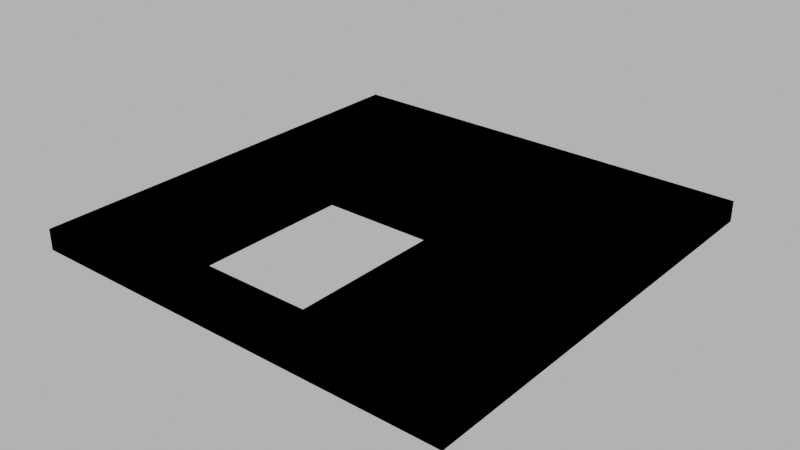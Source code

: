 # Source: floor_stairs_hole.blend  (saved by Blender 4.1.24; exported with 4.5.12 LTS)
import bpy
from mathutils import Matrix  # noqa: F401  (used for matrix-valued properties, if any)

bpy.ops.wm.read_factory_settings(use_empty=True)
scene = bpy.context.scene
scene.name = 'Scene'

# ---- images (referenced by path relative to the original .blend; pixels are not part of the script)
import os
ASSET_DIR = os.environ.get("B2B_ASSET_DIR", "")  # directory of the original .blend (textures are referenced by path, not embedded)
HERE = os.path.dirname(os.path.abspath(__file__))  # packed textures are extracted next to this script under _unpacked/

def load_image(name, relpath, width, height, colorspace="sRGB"):
    """Load a texture the original file referenced (path relative to the .blend, or extracted next to this script)."""
    p = next((c for c in (os.path.join(HERE, relpath), os.path.join(ASSET_DIR, relpath)) if relpath and os.path.exists(c)), "")
    if p:
        img = bpy.data.images.load(p, check_existing=True)
        img.name = name
    else:  # same state as the original file: an image datablock whose file is absent (Cycles renders it pink)
        img = bpy.data.images.new(name, width, height)
        img.source = "FILE"
        img.filepath = "//" + (relpath or name)
    img.colorspace_settings.name = colorspace
    return img
img_concrete043b_1k_jpg_color_jpg = load_image('Concrete043B_1K-JPG_Color.jpg', 'Concrete043B_1K-JPG_Color.jpg', 1024, 1024, 'sRGB')
img_concrete043b_1k_jpg_metalness_jpg = load_image('Concrete043B_1K-JPG_Metalness.jpg', 'Concrete043B_1K-JPG_Metalness.jpg', 1024, 1024, 'Non-Color')
img_concrete043b_1k_jpg_roughness_jpg = load_image('Concrete043B_1K-JPG_Roughness.jpg', 'Concrete043B_1K-JPG_Roughness.jpg', 1024, 1024, 'Non-Color')
img_concrete043b_1k_jpg_normalgl_jpg_001 = load_image('Concrete043B_1K-JPG_NormalGL.jpg.001', 'Concrete043B_1K-JPG_NormalGL.jpg', 1024, 1024, 'Non-Color')

# ---- materials (node trees are filled in below, after node groups)
mat_concrete = bpy.data.materials.new('Concrete')
mat_concrete.use_transparent_shadow = False

# ---- material node trees
mat_concrete.use_nodes = True; mat_concrete.node_tree.nodes.clear()
_N = mat_concrete.node_tree.nodes; _L = mat_concrete.node_tree.links
n0 = _N.new('NodeFrame'); n0.name = 'Frame'; n0.location = (-1270, 340)
n0.label = 'Mapping'
n0.width = 400
n1 = _N.new('NodeFrame'); n1.name = 'Frame.001'; n1.location = (-628, 540)
n1.label = 'Textures'
n1.width = 358
n2 = _N.new('ShaderNodeOutputMaterial'); n2.name = 'Material Output'; n2.location = (300, 300)
n3 = _N.new('ShaderNodeBsdfPrincipled'); n3.name = 'Principled BSDF'; n3.location = (10, 300)
n3.distribution = 'GGX'
n3.subsurface_method = 'RANDOM_WALK_SKIN'
n3.inputs[3].default_value = 1.45
n3.inputs[27].default_value = (0.0, 0.0, 0.0, 1.0)
n3.inputs[28].default_value = 1.0
n4 = _N.new('ShaderNodeTexImage'); n4.name = 'Image Texture'; n4.location = (88, -40)
n4.label = 'Base Color'
n4.image = img_concrete043b_1k_jpg_color_jpg
n5 = _N.new('ShaderNodeTexImage'); n5.name = 'Image Texture.001'; n5.location = (88, -320)
n5.label = 'Metallic'
n5.image = img_concrete043b_1k_jpg_metalness_jpg
n6 = _N.new('ShaderNodeTexImage'); n6.name = 'Image Texture.002'; n6.location = (88, -600)
n6.label = 'Roughness'
n6.image = img_concrete043b_1k_jpg_roughness_jpg
n7 = _N.new('ShaderNodeTexImage'); n7.name = 'Image Texture.003'; n7.location = (88, -880)
n7.label = 'Normal'
n7.image = img_concrete043b_1k_jpg_normalgl_jpg_001
n8 = _N.new('ShaderNodeNormalMap'); n8.name = 'Normal Map'; n8.location = (-240, -340)
n9 = _N.new('ShaderNodeMapping'); n9.name = 'Mapping'; n9.location = (230, -40)
n10 = _N.new('NodeReroute'); n10.name = 'Reroute'; n10.location = (38, -596)
n10.width = 16
n10.socket_idname = 'NodeSocketVector'
n11 = _N.new('ShaderNodeTexCoord'); n11.name = 'Texture Coordinate'; n11.location = (30, -40)
n12 = _N.new('ShaderNodeValue'); n12.name = 'Value'; n12.location = (45, -324)
n12.outputs[0].default_value = 5.0
n4.parent = n1
n5.parent = n1
n6.parent = n1
n7.parent = n1
n9.parent = n0
n10.parent = n1
n11.parent = n0
n12.parent = n0
_L.new(n3.outputs[0], n2.inputs[0])
_L.new(n4.outputs[0], n3.inputs[0])
_L.new(n5.outputs[0], n3.inputs[1])
_L.new(n6.outputs[0], n3.inputs[2])
_L.new(n7.outputs[0], n8.inputs[1])
_L.new(n8.outputs[0], n3.inputs[5])
_L.new(n10.outputs[0], n4.inputs[0])
_L.new(n10.outputs[0], n5.inputs[0])
_L.new(n10.outputs[0], n6.inputs[0])
_L.new(n10.outputs[0], n7.inputs[0])
_L.new(n9.outputs[0], n10.inputs[0])
_L.new(n11.outputs[2], n9.inputs[0])
_L.new(n12.outputs[0], n9.inputs[3])
n2.is_active_output = True

# ---- world
world_world = bpy.data.worlds.new('World'); scene.world = world_world
world_world.use_nodes = True; world_world.node_tree.nodes.clear()
_N = world_world.node_tree.nodes; _L = world_world.node_tree.links
n0 = _N.new('ShaderNodeOutputWorld'); n0.name = 'World Output'; n0.location = (300, 300)
n1 = _N.new('ShaderNodeBackground'); n1.name = 'Background'; n1.location = (10, 300)
n1.inputs[0].default_value = (0.05088, 0.05088, 0.05088, 1.0)
n1.inputs[1].default_value = 10.0
_L.new(n1.outputs[0], n0.inputs[0])
n0.is_active_output = True
world_world.color = (0.05088, 0.05088, 0.05088)
world_world.use_sun_shadow = False
world_world.sun_shadow_jitter_overblur = 0.0

# ---- meshes
me_cube_018 = bpy.data.meshes.new('Cube.018')
me_cube_018.from_pydata([(-5.0, -5.0, 0.0), (-5.0, -5.0, 0.3), (-5.0, 5.0, 0.0), (-5.0, 5.0, 0.3), (5.0, -5.0, 0.0), (5.0, -5.0, 0.3), (5.0, 5.0, 0.0), (5.0, 5.0, 0.3), (-5.2, -5.2, -0.1), (-5.2, -5.2, 0.4), (-5.2, -4.65, -0.1), (-5.2, -4.65, 0.4), (-4.65, -5.2, -0.1), (-4.65, -4.65, -0.1), (-4.65, -4.65, 0.4), (-5.2, 4.65, -0.1), (-5.2, 4.65, 0.4), (-5.2, 5.2, -0.1), (-5.2, 5.2, 0.4), (-4.65, 4.65, -0.1), (-4.65, 4.65, 0.4), (-4.65, 5.2, -0.1), (-4.65, 5.2, 0.4), (4.65, 4.65, -0.1), (4.65, 4.65, 0.4), (4.65, 5.2, -0.1), (4.65, 5.2, 0.4), (5.2, 4.65, -0.1), (5.2, 4.65, 0.4), (5.2, 5.2, -0.1), (5.2, 5.2, 0.4), (4.65, -5.2, -0.1), (4.65, -4.65, -0.1), (4.65, -4.65, 0.4), (5.2, -5.2, -0.1), (5.2, -5.2, 0.4), (5.2, -4.65, -0.1), (5.2, -4.65, 0.4), (-2.0, 0.0, 0.0), (1.0, 0.0, 0.0), (5.0, 0.0, 0.0), (5.0, 0.0, 0.3), (1.0, 5.0, 0.0), (1.0, 5.0, 0.3), (1.0, -5.0, 0.0), (1.0, -5.0, 0.3), (1.0, 0.0, 0.3), (-5.0, 0.0, 0.0), (-5.0, 0.0, 0.3), (-2.0, 0.0, 0.3), (-2.0, -4.0, 0.0), (-2.0, -4.0, 0.3), (5.0, -4.0, 0.3), (1.0, -4.0, 0.0), (5.0, -4.0, 0.0), (1.0, -4.0, 0.3), (-5.0, -4.0, 0.3), (-5.0, -4.0, 0.0), (-2.0, -5.0, 0.3), (-2.0, -5.0, 0.0), (4.65, -5.2, 0.4), (-4.65, -5.2, 0.4)], [], [(42, 43, 7, 6), (54, 52, 5, 4), (59, 58, 1, 0), (53, 54, 4, 44), (8, 9, 11, 10), (12, 13, 32, 31), (9, 8, 12, 61), (10, 13, 12, 8), (15, 16, 18, 17), (17, 18, 22, 21), (17, 21, 19, 15), (22, 18, 16, 20), (25, 26, 30, 29), (29, 30, 28, 27), (25, 29, 27, 23), (30, 26, 24, 28), (36, 37, 35, 34), (32, 36, 34, 31), (32, 13, 14, 33), (13, 10, 15, 19), (11, 16, 15, 10), (22, 20, 24, 26), (21, 22, 26, 25), (19, 21, 25, 23), (23, 27, 36, 32), (27, 28, 37, 36), (28, 24, 33, 37), (33, 24, 23, 32), (24, 20, 19, 23), (13, 19, 20, 14), (42, 6, 40, 39), (6, 7, 41, 40), (7, 43, 46, 41), (52, 55, 45, 5), (4, 5, 45, 44), (2, 3, 43, 42), (47, 48, 3, 2), (57, 56, 48, 47), (3, 48, 49, 46, 43), (2, 42, 39, 38, 47), (49, 38, 50, 51), (41, 46, 55, 52), (39, 40, 54, 53), (40, 41, 52, 54), (0, 1, 56, 57), (44, 45, 58, 59), (45, 55, 51, 58), (1, 58, 51, 56), (48, 56, 51, 49), (57, 47, 38, 50), (0, 57, 50, 59), (44, 59, 50, 53), (49, 46, 39, 38), (53, 55, 46, 39), (51, 50, 53, 55), (9, 61, 14, 11), (14, 61, 60, 33), (33, 60, 35, 37), (12, 31, 60, 61), (35, 60, 31, 34), (11, 14, 20, 16)])
_uv = me_cube_018.uv_layers.new(name='UVMap')
_uv.uv.foreach_set('vector', [0.5162, 0.2753, 0.5018, 0.2753, 0.5022, 0.5209, 0.5169, 0.5209, 0.0663, 0.5457, 0.06594, 0.5321, 0.02144, 0.5332, 0.02168, 0.5466, 3.7e-05, 0.1103, 0.01538, 0.1104, 0.01839, 0.01425, 0.003892, 0.01364, 0.9517, 0.2415, 0.9517, -4.872e-09, 1.0, -6.983e-09, 1.0, 0.2415, 0.1677, -0.3204, 0.1874, -0.3204, 0.1874, -0.2987, 0.1677, -0.2987, 0.1677, 1.299, 0.146, 1.299, 0.146, 0.9319, 0.1677, 0.9319, 0.1874, 1.32, 0.1677, 1.32, 0.1677, 1.299, 0.1874, 1.299, 0.146, 1.32, 0.146, 1.299, 0.1677, 1.299, 0.1677, 1.32, 0.1677, 0.06812, 0.1874, 0.06812, 0.1874, 0.08981, 0.1677, 0.08981, 0.1677, 0.08981, 0.1874, 0.08981, 0.1874, 0.1115, 0.1677, 0.1115, -0.2425, 1.32, -0.2425, 1.299, -0.2208, 1.299, -0.2208, 1.32, 0.5976, 1.299, 0.5976, 1.32, 0.5759, 1.32, 0.5759, 1.299, 0.1677, 0.4783, 0.1874, 0.4783, 0.1874, 0.5, 0.1677, 0.5, 0.1677, 0.5, 0.1874, 0.5, 0.1874, 0.5217, 0.1677, 0.5217, -0.2425, 0.9319, -0.2425, 0.9102, -0.2208, 0.9102, -0.2208, 0.9319, 0.5976, 0.9102, 0.5976, 0.9319, 0.5759, 0.9319, 0.5759, 0.9102, 0.1677, 0.8885, 0.1874, 0.8885, 0.1874, 0.9102, 0.1677, 0.9102, 0.146, 0.9319, 0.146, 0.9102, 0.1677, 0.9102, 0.1677, 0.9319, 0.9993, 0.1287, 0.5976, 0.08658, 0.6195, 0.0631, 0.9732, 0.1046, 0.146, 1.299, 0.146, 1.32, -0.2208, 1.32, -0.2208, 1.299, 0.1874, -0.2987, 0.1874, 0.06812, 0.1677, 0.06812, 0.1677, -0.2987, 0.5976, 1.299, 0.5759, 1.299, 0.5759, 0.9319, 0.5976, 0.9319, 0.1677, 0.1115, 0.1874, 0.1115, 0.1874, 0.4783, 0.1677, 0.4783, -0.2208, 1.299, -0.2425, 1.299, -0.2425, 0.9319, -0.2208, 0.9319, -0.2208, 0.9319, -0.2208, 0.9102, 0.146, 0.9102, 0.146, 0.9319, 0.1677, 0.5217, 0.1874, 0.5217, 0.1874, 0.8885, 0.1677, 0.8885, 0.5759, 0.9102, 0.5759, 0.9319, 0.2091, 0.9319, 0.2091, 0.9102, 0.9732, 0.1046, 0.9775, -0.2548, 0.9993, -0.2783, 0.9993, 0.1287, 0.9775, -0.2548, 0.6238, -0.2963, 0.5976, -0.3204, 0.9993, -0.2783, 0.5976, 0.08658, 0.5976, -0.3204, 0.6238, -0.2963, 0.6195, 0.0631, 0.5169, 0.2415, 0.5169, 9.983e-08, 0.8068, 3.819e-08, 0.8068, 0.2415, 0.5025, 0.5357, 0.5022, 0.5209, 0.2065, 0.5279, 0.2069, 0.5423, 0.5022, 0.5209, 0.5018, 0.2753, 0.214, 0.274, 0.2065, 0.5279, 0.06594, 0.5321, 0.06915, 0.2768, 0.01596, 0.2756, 0.02144, 0.5332, 0.005975, 0.5336, 0.02144, 0.5332, 0.01596, 0.2756, 7.138e-09, 0.2758, 0.5169, 0.04168, 0.5029, 0.04163, 0.5018, 0.2753, 0.5162, 0.2753, 0.2091, 0.01502, 0.2082, 0.02951, 0.5029, 0.04163, 0.5035, 0.02691, 0.06684, 0.003161, 0.06579, 0.01738, 0.2082, 0.02951, 0.2091, 0.01502, 0.5029, 0.04163, 0.2082, 0.02951, 0.2021, 0.1291, 0.214, 0.274, 0.5018, 0.2753, 0.5169, 0.4831, 0.5169, 0.2415, 0.8068, 0.2415, 0.8068, 0.3865, 0.8068, 0.4831, 0.2021, 0.1291, 0.1917, 0.1394, 0.07632, 0.1302, 0.06236, 0.1095, 0.2065, 0.5279, 0.214, 0.274, 0.06915, 0.2768, 0.06594, 0.5321, 0.8068, 0.2415, 0.8068, 3.819e-08, 0.9517, -4.872e-09, 0.9517, 0.2415, 0.2069, 0.5423, 0.2065, 0.5279, 0.06594, 0.5321, 0.0663, 0.5457, 0.01934, -1.037e-08, 0.01839, 0.01425, 0.06579, 0.01738, 0.06684, 0.003161, 7.138e-09, 0.2758, 0.01596, 0.2756, 0.01538, 0.1104, 3.7e-05, 0.1103, 0.01596, 0.2756, 0.06915, 0.2768, 0.06236, 0.1095, 0.01538, 0.1104, 0.01839, 0.01425, 0.01538, 0.1104, 0.06236, 0.1095, 0.06579, 0.01738, 0.2082, 0.02951, 0.06579, 0.01738, 0.06236, 0.1095, 0.2021, 0.1291, 0.9517, 0.4831, 0.8068, 0.4831, 0.8068, 0.3865, 0.9517, 0.3865, 1.0, 0.4831, 0.9517, 0.4831, 0.9517, 0.3865, 1.0, 0.3865, 1.0, 0.2415, 1.0, 0.3865, 0.9517, 0.3865, 0.9517, 0.2415, 0.2021, 0.1291, 0.214, 0.274, 0.1926, 0.2619, 0.1917, 0.1394, 0.09435, 0.257, 0.06915, 0.2768, 0.214, 0.274, 0.1926, 0.262, 0.06236, 0.1095, 0.07629, 0.1302, 0.09435, 0.257, 0.06915, 0.2768, 0.1874, 1.32, 0.1874, 1.299, 0.2091, 1.299, 0.2091, 1.32, 0.2091, 1.299, 0.1874, 1.299, 0.1874, 0.9319, 0.2091, 0.9319, 0.2091, 0.9319, 0.1874, 0.9319, 0.1874, 0.9102, 0.2091, 0.9102, 0.1677, 1.299, 0.1677, 0.9319, 0.1874, 0.9319, 0.1874, 1.299, 0.1874, 0.9102, 0.1874, 0.9319, 0.1677, 0.9319, 0.1677, 0.9102, 0.2091, 1.32, 0.2091, 1.299, 0.5759, 1.299, 0.5759, 1.32])
me_cube_018.materials.append(mat_concrete)
me_cube_018.update()
me_cube_022 = bpy.data.meshes.new('Cube.022')
me_cube_022.from_pydata([(-5.0, -5.0, 0.0), (-5.0, -5.0, 0.3), (-5.0, 5.0, 0.0), (-5.0, 5.0, 0.3), (5.0, -5.0, 0.0), (5.0, -5.0, 0.3), (5.0, 5.0, 0.0), (5.0, 5.0, 0.3), (-5.2, -5.2, -0.1), (-5.2, -5.2, 0.4), (-5.2, -4.65, -0.1), (-5.2, -4.65, 0.4), (-4.65, -5.2, -0.1), (-4.65, -4.65, -0.1), (-4.65, -4.65, 0.4), (-5.2, 4.65, -0.1), (-5.2, 4.65, 0.4), (-5.2, 5.2, -0.1), (-5.2, 5.2, 0.4), (-4.65, 4.65, -0.1), (-4.65, 4.65, 0.4), (-4.65, 5.2, -0.1), (-4.65, 5.2, 0.4), (4.65, 4.65, -0.1), (4.65, 4.65, 0.4), (4.65, 5.2, -0.1), (4.65, 5.2, 0.4), (5.2, 4.65, -0.1), (5.2, 4.65, 0.4), (5.2, 5.2, -0.1), (5.2, 5.2, 0.4), (4.65, -5.2, -0.1), (4.65, -4.65, -0.1), (4.65, -4.65, 0.4), (5.2, -5.2, -0.1), (5.2, -5.2, 0.4), (5.2, -4.65, -0.1), (5.2, -4.65, 0.4), (-2.0, 0.0, 0.0), (1.0, 0.0, 0.0), (5.0, 0.0, 0.0), (5.0, 0.0, 0.3), (1.0, 5.0, 0.0), (1.0, 5.0, 0.3), (1.0, -5.0, 0.0), (1.0, -5.0, 0.3), (1.0, 0.0, 0.3), (-5.0, 0.0, 0.0), (-5.0, 0.0, 0.3), (-2.0, 0.0, 0.3), (-2.0, -4.0, 0.0), (-2.0, -4.0, 0.3), (5.0, -4.0, 0.3), (1.0, -4.0, 0.0), (5.0, -4.0, 0.0), (1.0, -4.0, 0.3), (-5.0, -4.0, 0.3), (-5.0, -4.0, 0.0), (-2.0, -5.0, 0.3), (-2.0, -5.0, 0.0), (4.65, -5.2, 0.4), (-4.65, -5.2, 0.4)], [], [(42, 43, 7, 6), (54, 52, 5, 4), (59, 58, 1, 0), (53, 54, 4, 44), (8, 9, 11, 10), (12, 13, 32, 31), (9, 8, 12, 61), (10, 13, 12, 8), (15, 16, 18, 17), (17, 18, 22, 21), (17, 21, 19, 15), (22, 18, 16, 20), (25, 26, 30, 29), (29, 30, 28, 27), (25, 29, 27, 23), (30, 26, 24, 28), (36, 37, 35, 34), (32, 36, 34, 31), (32, 13, 14, 33), (13, 10, 15, 19), (11, 16, 15, 10), (22, 20, 24, 26), (21, 22, 26, 25), (19, 21, 25, 23), (23, 27, 36, 32), (27, 28, 37, 36), (28, 24, 33, 37), (33, 24, 23, 32), (24, 20, 19, 23), (13, 19, 20, 14), (42, 6, 40, 39), (6, 7, 41, 40), (7, 43, 46, 41), (52, 55, 45, 5), (4, 5, 45, 44), (2, 3, 43, 42), (47, 48, 3, 2), (57, 56, 48, 47), (3, 48, 49, 46, 43), (2, 42, 39, 38, 47), (49, 38, 50, 51), (41, 46, 55, 52), (39, 40, 54, 53), (40, 41, 52, 54), (0, 1, 56, 57), (44, 45, 58, 59), (45, 55, 51, 58), (1, 58, 51, 56), (48, 56, 51, 49), (57, 47, 38, 50), (0, 57, 50, 59), (44, 59, 50, 53), (49, 46, 39, 38), (53, 55, 46, 39), (51, 50, 53, 55), (9, 61, 14, 11), (14, 61, 60, 33), (33, 60, 35, 37), (12, 31, 60, 61), (35, 60, 31, 34), (11, 14, 20, 16)])
_uv = me_cube_022.uv_layers.new(name='UVMap')
_uv.uv.foreach_set('vector', [0.5162, 0.2753, 0.5018, 0.2753, 0.5022, 0.5209, 0.5169, 0.5209, 0.0663, 0.5457, 0.06594, 0.5321, 0.02144, 0.5332, 0.02168, 0.5466, 3.7e-05, 0.1103, 0.01538, 0.1104, 0.01839, 0.01425, 0.003892, 0.01364, 0.9517, 0.2415, 0.9517, -4.872e-09, 1.0, -6.983e-09, 1.0, 0.2415, 0.1677, -0.3204, 0.1874, -0.3204, 0.1874, -0.2987, 0.1677, -0.2987, 0.1677, 1.299, 0.146, 1.299, 0.146, 0.9319, 0.1677, 0.9319, 0.1874, 1.32, 0.1677, 1.32, 0.1677, 1.299, 0.1874, 1.299, 0.146, 1.32, 0.146, 1.299, 0.1677, 1.299, 0.1677, 1.32, 0.1677, 0.06812, 0.1874, 0.06812, 0.1874, 0.08981, 0.1677, 0.08981, 0.1677, 0.08981, 0.1874, 0.08981, 0.1874, 0.1115, 0.1677, 0.1115, -0.2425, 1.32, -0.2425, 1.299, -0.2208, 1.299, -0.2208, 1.32, 0.5976, 1.299, 0.5976, 1.32, 0.5759, 1.32, 0.5759, 1.299, 0.1677, 0.4783, 0.1874, 0.4783, 0.1874, 0.5, 0.1677, 0.5, 0.1677, 0.5, 0.1874, 0.5, 0.1874, 0.5217, 0.1677, 0.5217, -0.2425, 0.9319, -0.2425, 0.9102, -0.2208, 0.9102, -0.2208, 0.9319, 0.5976, 0.9102, 0.5976, 0.9319, 0.5759, 0.9319, 0.5759, 0.9102, 0.1677, 0.8885, 0.1874, 0.8885, 0.1874, 0.9102, 0.1677, 0.9102, 0.146, 0.9319, 0.146, 0.9102, 0.1677, 0.9102, 0.1677, 0.9319, 0.9993, 0.1287, 0.5976, 0.08658, 0.6195, 0.0631, 0.9732, 0.1046, 0.146, 1.299, 0.146, 1.32, -0.2208, 1.32, -0.2208, 1.299, 0.1874, -0.2987, 0.1874, 0.06812, 0.1677, 0.06812, 0.1677, -0.2987, 0.5976, 1.299, 0.5759, 1.299, 0.5759, 0.9319, 0.5976, 0.9319, 0.1677, 0.1115, 0.1874, 0.1115, 0.1874, 0.4783, 0.1677, 0.4783, -0.2208, 1.299, -0.2425, 1.299, -0.2425, 0.9319, -0.2208, 0.9319, -0.2208, 0.9319, -0.2208, 0.9102, 0.146, 0.9102, 0.146, 0.9319, 0.1677, 0.5217, 0.1874, 0.5217, 0.1874, 0.8885, 0.1677, 0.8885, 0.5759, 0.9102, 0.5759, 0.9319, 0.2091, 0.9319, 0.2091, 0.9102, 0.9732, 0.1046, 0.9775, -0.2548, 0.9993, -0.2783, 0.9993, 0.1287, 0.9775, -0.2548, 0.6238, -0.2963, 0.5976, -0.3204, 0.9993, -0.2783, 0.5976, 0.08658, 0.5976, -0.3204, 0.6238, -0.2963, 0.6195, 0.0631, 0.5169, 0.2415, 0.5169, 9.983e-08, 0.8068, 3.819e-08, 0.8068, 0.2415, 0.5025, 0.5357, 0.5022, 0.5209, 0.2065, 0.5279, 0.2069, 0.5423, 0.5022, 0.5209, 0.5018, 0.2753, 0.214, 0.274, 0.2065, 0.5279, 0.06594, 0.5321, 0.06915, 0.2768, 0.01596, 0.2756, 0.02144, 0.5332, 0.005975, 0.5336, 0.02144, 0.5332, 0.01596, 0.2756, 7.138e-09, 0.2758, 0.5169, 0.04168, 0.5029, 0.04163, 0.5018, 0.2753, 0.5162, 0.2753, 0.2091, 0.01502, 0.2082, 0.02951, 0.5029, 0.04163, 0.5035, 0.02691, 0.06684, 0.003161, 0.06579, 0.01738, 0.2082, 0.02951, 0.2091, 0.01502, 0.5029, 0.04163, 0.2082, 0.02951, 0.2021, 0.1291, 0.214, 0.274, 0.5018, 0.2753, 0.5169, 0.4831, 0.5169, 0.2415, 0.8068, 0.2415, 0.8068, 0.3865, 0.8068, 0.4831, 0.2021, 0.1291, 0.1917, 0.1394, 0.07632, 0.1302, 0.06236, 0.1095, 0.2065, 0.5279, 0.214, 0.274, 0.06915, 0.2768, 0.06594, 0.5321, 0.8068, 0.2415, 0.8068, 3.819e-08, 0.9517, -4.872e-09, 0.9517, 0.2415, 0.2069, 0.5423, 0.2065, 0.5279, 0.06594, 0.5321, 0.0663, 0.5457, 0.01934, -1.037e-08, 0.01839, 0.01425, 0.06579, 0.01738, 0.06684, 0.003161, 7.138e-09, 0.2758, 0.01596, 0.2756, 0.01538, 0.1104, 3.7e-05, 0.1103, 0.01596, 0.2756, 0.06915, 0.2768, 0.06236, 0.1095, 0.01538, 0.1104, 0.01839, 0.01425, 0.01538, 0.1104, 0.06236, 0.1095, 0.06579, 0.01738, 0.2082, 0.02951, 0.06579, 0.01738, 0.06236, 0.1095, 0.2021, 0.1291, 0.9517, 0.4831, 0.8068, 0.4831, 0.8068, 0.3865, 0.9517, 0.3865, 1.0, 0.4831, 0.9517, 0.4831, 0.9517, 0.3865, 1.0, 0.3865, 1.0, 0.2415, 1.0, 0.3865, 0.9517, 0.3865, 0.9517, 0.2415, 0.2021, 0.1291, 0.214, 0.274, 0.1926, 0.2619, 0.1917, 0.1394, 0.09435, 0.257, 0.06915, 0.2768, 0.214, 0.274, 0.1926, 0.262, 0.06236, 0.1095, 0.07629, 0.1302, 0.09435, 0.257, 0.06915, 0.2768, 0.1874, 1.32, 0.1874, 1.299, 0.2091, 1.299, 0.2091, 1.32, 0.2091, 1.299, 0.1874, 1.299, 0.1874, 0.9319, 0.2091, 0.9319, 0.2091, 0.9319, 0.1874, 0.9319, 0.1874, 0.9102, 0.2091, 0.9102, 0.1677, 1.299, 0.1677, 0.9319, 0.1874, 0.9319, 0.1874, 1.299, 0.1874, 0.9102, 0.1874, 0.9319, 0.1677, 0.9319, 0.1677, 0.9102, 0.2091, 1.32, 0.2091, 1.299, 0.5759, 1.299, 0.5759, 1.32])
me_cube_022.update()

# ---- objects
ob_floor_stairs_hole = bpy.data.objects.new('floor_stairs_hole', me_cube_018)
ob_floor_stairs_hole__colonly = bpy.data.objects.new('floor_stairs_hole -colonly', me_cube_022)

# ---- transforms, parenting, visibility, modifiers, constraints
ob_floor_stairs_hole.location = (0.0, 0.0, 0.0)
ob_floor_stairs_hole__colonly.parent = ob_floor_stairs_hole
ob_floor_stairs_hole__colonly.location = (0.0, 0.0, 0.0)
ob_floor_stairs_hole__colonly.display_type = 'WIRE'

# ---- collection membership
scene.collection.objects.link(ob_floor_stairs_hole)
scene.collection.objects.link(ob_floor_stairs_hole__colonly)

# ---- scene / render settings (as saved in the file)
scene.frame_start = 1; scene.frame_end = 250; scene.frame_set(1)
scene.render.engine = 'BLENDER_EEVEE_NEXT'
scene.cycles.sampling_pattern = 'TABULATED_SOBOL'
scene.eevee.ray_tracing_options.trace_max_roughness = 0.0
scene.view_settings.view_transform = 'Filmic'
bpy.context.view_layer.update()

# ---- added for rendering (the .blend has no active camera): camera
cam_auto = bpy.data.cameras.new('AutoCamera')
cam_auto.lens = 50.0
cam_auto.sensor_width = 36.0
cam_auto.clip_end = 1000.0
ob_auto_camera = bpy.data.objects.new('AutoCamera', cam_auto)
scene.collection.objects.link(ob_auto_camera)
ob_auto_camera.location = (13.6159, -16.3391, 11.0427)
ob_auto_camera.rotation_euler = (1.09748, -7.21219e-08, 0.694738)
scene.camera = ob_auto_camera
bpy.context.view_layer.update()
